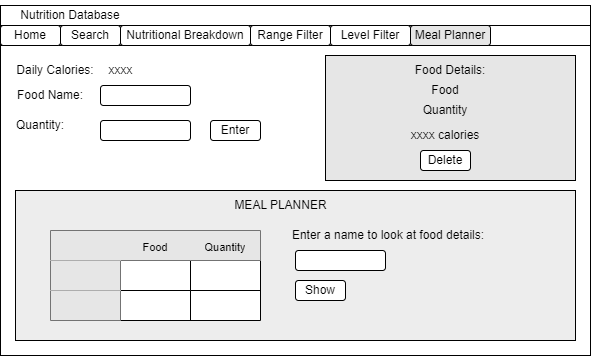

The diagram above was exported from draw.io. Its source (the exported page's mxGraphModel, read from the mxfile embedded in the PNG):
<mxGraphModel dx="749" dy="866" grid="1" gridSize="10" guides="1" tooltips="1" connect="1" arrows="1" fold="1" page="1" pageScale="1" pageWidth="827" pageHeight="1169" math="0" shadow="0">
  <root>
    <mxCell id="0" />
    <mxCell id="1" parent="0" />
    <mxCell id="8buFvEaQuhtlyyLK7Z5i-1" value="" style="rounded=0;whiteSpace=wrap;html=1;" vertex="1" parent="1">
      <mxGeometry x="735" y="965" width="590" height="350" as="geometry" />
    </mxCell>
    <mxCell id="8buFvEaQuhtlyyLK7Z5i-2" value="" style="rounded=0;whiteSpace=wrap;html=1;" vertex="1" parent="1">
      <mxGeometry x="735" y="965" width="590" height="20" as="geometry" />
    </mxCell>
    <mxCell id="8buFvEaQuhtlyyLK7Z5i-3" value="" style="rounded=0;whiteSpace=wrap;html=1;" vertex="1" parent="1">
      <mxGeometry x="735" y="985" width="590" height="20" as="geometry" />
    </mxCell>
    <mxCell id="8buFvEaQuhtlyyLK7Z5i-4" value="Home" style="rounded=1;whiteSpace=wrap;html=1;" vertex="1" parent="1">
      <mxGeometry x="735" y="985" width="60" height="20" as="geometry" />
    </mxCell>
    <mxCell id="8buFvEaQuhtlyyLK7Z5i-5" value="Search" style="rounded=1;whiteSpace=wrap;html=1;fillColor=#FFFFFF;" vertex="1" parent="1">
      <mxGeometry x="795" y="985" width="60" height="20" as="geometry" />
    </mxCell>
    <mxCell id="8buFvEaQuhtlyyLK7Z5i-6" value="Nutritional Breakdown" style="rounded=1;whiteSpace=wrap;html=1;" vertex="1" parent="1">
      <mxGeometry x="855" y="985" width="130" height="20" as="geometry" />
    </mxCell>
    <mxCell id="8buFvEaQuhtlyyLK7Z5i-7" value="Level Filter" style="rounded=1;whiteSpace=wrap;html=1;fillColor=#FFFFFF;" vertex="1" parent="1">
      <mxGeometry x="1065" y="985" width="80" height="20" as="geometry" />
    </mxCell>
    <mxCell id="8buFvEaQuhtlyyLK7Z5i-8" value="Range Filter" style="rounded=1;whiteSpace=wrap;html=1;fillColor=#FFFFFF;" vertex="1" parent="1">
      <mxGeometry x="985" y="985" width="80" height="20" as="geometry" />
    </mxCell>
    <mxCell id="8buFvEaQuhtlyyLK7Z5i-9" value="Meal Planner" style="rounded=1;whiteSpace=wrap;html=1;fillColor=#E6E6E6;" vertex="1" parent="1">
      <mxGeometry x="1145" y="985" width="80" height="20" as="geometry" />
    </mxCell>
    <mxCell id="8buFvEaQuhtlyyLK7Z5i-10" value="" style="rounded=1;whiteSpace=wrap;html=1;" vertex="1" parent="1">
      <mxGeometry x="835" y="1045" width="90" height="20" as="geometry" />
    </mxCell>
    <mxCell id="8buFvEaQuhtlyyLK7Z5i-11" value="Daily Calories:" style="text;html=1;align=center;verticalAlign=middle;whiteSpace=wrap;rounded=0;" vertex="1" parent="1">
      <mxGeometry x="745" y="1015" width="90" height="30" as="geometry" />
    </mxCell>
    <mxCell id="8buFvEaQuhtlyyLK7Z5i-12" value="Nutrition Database" style="text;html=1;align=center;verticalAlign=middle;whiteSpace=wrap;rounded=0;" vertex="1" parent="1">
      <mxGeometry x="745" y="960" width="120" height="30" as="geometry" />
    </mxCell>
    <mxCell id="8buFvEaQuhtlyyLK7Z5i-13" value="Enter" style="rounded=1;whiteSpace=wrap;html=1;" vertex="1" parent="1">
      <mxGeometry x="945" y="1080" width="50" height="20" as="geometry" />
    </mxCell>
    <mxCell id="8buFvEaQuhtlyyLK7Z5i-14" value="" style="shape=table;startSize=0;container=1;collapsible=0;childLayout=tableLayout;fontSize=16;" vertex="1" parent="1">
      <mxGeometry x="790" y="1190" width="210" height="60" as="geometry" />
    </mxCell>
    <mxCell id="8buFvEaQuhtlyyLK7Z5i-15" value="" style="shape=tableRow;horizontal=0;startSize=0;swimlaneHead=0;swimlaneBody=0;strokeColor=inherit;top=0;left=0;bottom=0;right=0;collapsible=0;dropTarget=0;fillColor=#E6E6E6;points=[[0,0.5],[1,0.5]];portConstraint=eastwest;fontSize=16;" vertex="1" parent="8buFvEaQuhtlyyLK7Z5i-14">
      <mxGeometry width="210" height="30" as="geometry" />
    </mxCell>
    <mxCell id="8buFvEaQuhtlyyLK7Z5i-16" value="" style="shape=partialRectangle;html=1;whiteSpace=wrap;connectable=0;strokeColor=inherit;overflow=hidden;fillColor=none;top=0;left=0;bottom=0;right=0;pointerEvents=1;fontSize=16;" vertex="1" parent="8buFvEaQuhtlyyLK7Z5i-15">
      <mxGeometry width="70" height="30" as="geometry">
        <mxRectangle width="70" height="30" as="alternateBounds" />
      </mxGeometry>
    </mxCell>
    <mxCell id="8buFvEaQuhtlyyLK7Z5i-17" value="&lt;font style=&quot;font-size: 11px;&quot;&gt;Food&lt;/font&gt;" style="shape=partialRectangle;html=1;whiteSpace=wrap;connectable=0;strokeColor=inherit;overflow=hidden;fillColor=none;top=0;left=0;bottom=0;right=0;pointerEvents=1;fontSize=16;" vertex="1" parent="8buFvEaQuhtlyyLK7Z5i-15">
      <mxGeometry x="70" width="70" height="30" as="geometry">
        <mxRectangle width="70" height="30" as="alternateBounds" />
      </mxGeometry>
    </mxCell>
    <mxCell id="8buFvEaQuhtlyyLK7Z5i-18" value="&lt;font style=&quot;font-size: 11px;&quot;&gt;Quantity&lt;/font&gt;" style="shape=partialRectangle;html=1;whiteSpace=wrap;connectable=0;strokeColor=inherit;overflow=hidden;fillColor=none;top=0;left=0;bottom=0;right=0;pointerEvents=1;fontSize=16;" vertex="1" parent="8buFvEaQuhtlyyLK7Z5i-15">
      <mxGeometry x="140" width="70" height="30" as="geometry">
        <mxRectangle width="70" height="30" as="alternateBounds" />
      </mxGeometry>
    </mxCell>
    <mxCell id="8buFvEaQuhtlyyLK7Z5i-19" value="" style="shape=tableRow;horizontal=0;startSize=0;swimlaneHead=0;swimlaneBody=0;strokeColor=inherit;top=0;left=0;bottom=0;right=0;collapsible=0;dropTarget=0;fillColor=none;points=[[0,0.5],[1,0.5]];portConstraint=eastwest;fontSize=16;" vertex="1" parent="8buFvEaQuhtlyyLK7Z5i-14">
      <mxGeometry y="30" width="210" height="30" as="geometry" />
    </mxCell>
    <mxCell id="8buFvEaQuhtlyyLK7Z5i-20" value="" style="shape=partialRectangle;html=1;whiteSpace=wrap;connectable=0;strokeColor=inherit;overflow=hidden;fillColor=#E6E6E6;top=0;left=0;bottom=0;right=0;pointerEvents=1;fontSize=16;" vertex="1" parent="8buFvEaQuhtlyyLK7Z5i-19">
      <mxGeometry width="70" height="30" as="geometry">
        <mxRectangle width="70" height="30" as="alternateBounds" />
      </mxGeometry>
    </mxCell>
    <mxCell id="8buFvEaQuhtlyyLK7Z5i-21" value="" style="shape=partialRectangle;html=1;whiteSpace=wrap;connectable=0;strokeColor=inherit;overflow=hidden;fillColor=none;top=0;left=0;bottom=0;right=0;pointerEvents=1;fontSize=16;" vertex="1" parent="8buFvEaQuhtlyyLK7Z5i-19">
      <mxGeometry x="70" width="70" height="30" as="geometry">
        <mxRectangle width="70" height="30" as="alternateBounds" />
      </mxGeometry>
    </mxCell>
    <mxCell id="8buFvEaQuhtlyyLK7Z5i-22" value="" style="shape=partialRectangle;html=1;whiteSpace=wrap;connectable=0;strokeColor=inherit;overflow=hidden;fillColor=none;top=0;left=0;bottom=0;right=0;pointerEvents=1;fontSize=16;" vertex="1" parent="8buFvEaQuhtlyyLK7Z5i-19">
      <mxGeometry x="140" width="70" height="30" as="geometry">
        <mxRectangle width="70" height="30" as="alternateBounds" />
      </mxGeometry>
    </mxCell>
    <mxCell id="8buFvEaQuhtlyyLK7Z5i-23" value="" style="rounded=1;whiteSpace=wrap;html=1;" vertex="1" parent="1">
      <mxGeometry x="835" y="1080" width="90" height="20" as="geometry" />
    </mxCell>
    <mxCell id="8buFvEaQuhtlyyLK7Z5i-24" value="xxxx" style="text;html=1;align=center;verticalAlign=middle;whiteSpace=wrap;rounded=0;" vertex="1" parent="1">
      <mxGeometry x="827" y="1015" width="57" height="30" as="geometry" />
    </mxCell>
    <mxCell id="8buFvEaQuhtlyyLK7Z5i-25" value="Food Name:" style="text;html=1;align=center;verticalAlign=middle;whiteSpace=wrap;rounded=0;" vertex="1" parent="1">
      <mxGeometry x="750" y="1040" width="70" height="30" as="geometry" />
    </mxCell>
    <mxCell id="8buFvEaQuhtlyyLK7Z5i-26" value="Quantity:" style="text;html=1;align=center;verticalAlign=middle;whiteSpace=wrap;rounded=0;" vertex="1" parent="1">
      <mxGeometry x="750" y="1070" width="50" height="30" as="geometry" />
    </mxCell>
    <mxCell id="8buFvEaQuhtlyyLK7Z5i-27" value="" style="rounded=0;whiteSpace=wrap;html=1;fillColor=#E6E6E6;" vertex="1" parent="1">
      <mxGeometry x="1060" y="1015" width="250" height="125" as="geometry" />
    </mxCell>
    <mxCell id="8buFvEaQuhtlyyLK7Z5i-28" value="Food Details:&lt;span style=&quot;color: rgba(0, 0, 0, 0); font-family: monospace; font-size: 0px; text-align: start; text-wrap: nowrap;&quot;&gt;%3CmxGraphModel%3E%3Croot%3E%3CmxCell%20id%3D%220%22%2F%3E%3CmxCell%20id%3D%221%22%20parent%3D%220%22%2F%3E%3CmxCell%20id%3D%222%22%20value%3D%22Daily%20Calories%3A%22%20style%3D%22text%3Bhtml%3D1%3Balign%3Dcenter%3BverticalAlign%3Dmiddle%3BwhiteSpace%3Dwrap%3Brounded%3D0%3B%22%20vertex%3D%221%22%20parent%3D%221%22%3E%3CmxGeometry%20x%3D%22745%22%20y%3D%221015%22%20width%3D%2290%22%20height%3D%2230%22%20as%3D%22geometry%22%2F%3E%3C%2FmxCell%3E%3C%2Froot%3E%3C%2FmxGraphModel%3E&lt;/span&gt;" style="text;html=1;align=center;verticalAlign=middle;whiteSpace=wrap;rounded=0;" vertex="1" parent="1">
      <mxGeometry x="1140" y="1015" width="90" height="30" as="geometry" />
    </mxCell>
    <mxCell id="8buFvEaQuhtlyyLK7Z5i-29" value="Food&lt;span style=&quot;color: rgba(0, 0, 0, 0); font-family: monospace; font-size: 0px; text-align: start; text-wrap: nowrap;&quot;&gt;%3CmxGraphModel%3E%3Croot%3E%3CmxCell%20id%3D%220%22%2F%3E%3CmxCell%20id%3D%221%22%20parent%3D%220%22%2F%3E%3CmxCell%20id%3D%222%22%20value%3D%22Daily%20Calories%3A%22%20style%3D%22text%3Bhtml%3D1%3Balign%3Dcenter%3BverticalAlign%3Dmiddle%3BwhiteSpace%3Dwrap%3Brounded%3D0%3B%22%20vertex%3D%221%22%20parent%3D%221%22%3E%3CmxGeometry%20x%3D%22745%22%20y%3D%221015%22%20width%3D%2290%22%20height%3D%2230%22%20as%3D%22geometry%22%2F%3E%3C%2FmxCell%3E%3C%2Froot%3E%3C%2FmxGraphM&lt;/span&gt;" style="text;html=1;align=center;verticalAlign=middle;whiteSpace=wrap;rounded=0;" vertex="1" parent="1">
      <mxGeometry x="1135" y="1035" width="90" height="30" as="geometry" />
    </mxCell>
    <mxCell id="8buFvEaQuhtlyyLK7Z5i-30" value="Quantity" style="text;html=1;align=center;verticalAlign=middle;whiteSpace=wrap;rounded=0;" vertex="1" parent="1">
      <mxGeometry x="1135" y="1055" width="90" height="30" as="geometry" />
    </mxCell>
    <mxCell id="8buFvEaQuhtlyyLK7Z5i-31" value="xxxx calories" style="text;html=1;align=center;verticalAlign=middle;whiteSpace=wrap;rounded=0;" vertex="1" parent="1">
      <mxGeometry x="1135" y="1080" width="90" height="30" as="geometry" />
    </mxCell>
    <mxCell id="8buFvEaQuhtlyyLK7Z5i-32" value="Delete" style="rounded=1;whiteSpace=wrap;html=1;" vertex="1" parent="1">
      <mxGeometry x="1155" y="1110" width="50" height="20" as="geometry" />
    </mxCell>
    <mxCell id="8buFvEaQuhtlyyLK7Z5i-33" value="" style="rounded=0;whiteSpace=wrap;html=1;fillColor=#EDEDED;" vertex="1" parent="1">
      <mxGeometry x="750" y="1150" width="560" height="150" as="geometry" />
    </mxCell>
    <mxCell id="8buFvEaQuhtlyyLK7Z5i-34" value="" style="shape=table;startSize=0;container=1;collapsible=0;childLayout=tableLayout;fontSize=16;" vertex="1" parent="1">
      <mxGeometry x="785" y="1190" width="210" height="90" as="geometry" />
    </mxCell>
    <mxCell id="8buFvEaQuhtlyyLK7Z5i-35" value="" style="shape=tableRow;horizontal=0;startSize=0;swimlaneHead=0;swimlaneBody=0;strokeColor=inherit;top=0;left=0;bottom=0;right=0;collapsible=0;dropTarget=0;fillColor=#E6E6E6;points=[[0,0.5],[1,0.5]];portConstraint=eastwest;fontSize=16;" vertex="1" parent="8buFvEaQuhtlyyLK7Z5i-34">
      <mxGeometry width="210" height="30" as="geometry" />
    </mxCell>
    <mxCell id="8buFvEaQuhtlyyLK7Z5i-36" value="" style="shape=partialRectangle;html=1;whiteSpace=wrap;connectable=0;strokeColor=inherit;overflow=hidden;fillColor=none;top=0;left=0;bottom=0;right=0;pointerEvents=1;fontSize=16;" vertex="1" parent="8buFvEaQuhtlyyLK7Z5i-35">
      <mxGeometry width="70" height="30" as="geometry">
        <mxRectangle width="70" height="30" as="alternateBounds" />
      </mxGeometry>
    </mxCell>
    <mxCell id="8buFvEaQuhtlyyLK7Z5i-37" value="&lt;font style=&quot;font-size: 11px;&quot;&gt;Food&lt;/font&gt;" style="shape=partialRectangle;html=1;whiteSpace=wrap;connectable=0;strokeColor=inherit;overflow=hidden;fillColor=none;top=0;left=0;bottom=0;right=0;pointerEvents=1;fontSize=16;" vertex="1" parent="8buFvEaQuhtlyyLK7Z5i-35">
      <mxGeometry x="70" width="70" height="30" as="geometry">
        <mxRectangle width="70" height="30" as="alternateBounds" />
      </mxGeometry>
    </mxCell>
    <mxCell id="8buFvEaQuhtlyyLK7Z5i-38" value="&lt;font style=&quot;font-size: 11px;&quot;&gt;Quantity&lt;/font&gt;" style="shape=partialRectangle;html=1;whiteSpace=wrap;connectable=0;strokeColor=inherit;overflow=hidden;fillColor=none;top=0;left=0;bottom=0;right=0;pointerEvents=1;fontSize=16;" vertex="1" parent="8buFvEaQuhtlyyLK7Z5i-35">
      <mxGeometry x="140" width="70" height="30" as="geometry">
        <mxRectangle width="70" height="30" as="alternateBounds" />
      </mxGeometry>
    </mxCell>
    <mxCell id="8buFvEaQuhtlyyLK7Z5i-39" value="" style="shape=tableRow;horizontal=0;startSize=0;swimlaneHead=0;swimlaneBody=0;strokeColor=inherit;top=0;left=0;bottom=0;right=0;collapsible=0;dropTarget=0;fillColor=none;points=[[0,0.5],[1,0.5]];portConstraint=eastwest;fontSize=16;" vertex="1" parent="8buFvEaQuhtlyyLK7Z5i-34">
      <mxGeometry y="30" width="210" height="30" as="geometry" />
    </mxCell>
    <mxCell id="8buFvEaQuhtlyyLK7Z5i-40" value="" style="shape=partialRectangle;html=1;whiteSpace=wrap;connectable=0;strokeColor=inherit;overflow=hidden;fillColor=#E6E6E6;top=0;left=0;bottom=0;right=0;pointerEvents=1;fontSize=16;" vertex="1" parent="8buFvEaQuhtlyyLK7Z5i-39">
      <mxGeometry width="70" height="30" as="geometry">
        <mxRectangle width="70" height="30" as="alternateBounds" />
      </mxGeometry>
    </mxCell>
    <mxCell id="8buFvEaQuhtlyyLK7Z5i-41" value="" style="shape=partialRectangle;html=1;whiteSpace=wrap;connectable=0;strokeColor=inherit;overflow=hidden;fillColor=none;top=0;left=0;bottom=0;right=0;pointerEvents=1;fontSize=16;" vertex="1" parent="8buFvEaQuhtlyyLK7Z5i-39">
      <mxGeometry x="70" width="70" height="30" as="geometry">
        <mxRectangle width="70" height="30" as="alternateBounds" />
      </mxGeometry>
    </mxCell>
    <mxCell id="8buFvEaQuhtlyyLK7Z5i-42" value="" style="shape=partialRectangle;html=1;whiteSpace=wrap;connectable=0;strokeColor=inherit;overflow=hidden;fillColor=none;top=0;left=0;bottom=0;right=0;pointerEvents=1;fontSize=16;" vertex="1" parent="8buFvEaQuhtlyyLK7Z5i-39">
      <mxGeometry x="140" width="70" height="30" as="geometry">
        <mxRectangle width="70" height="30" as="alternateBounds" />
      </mxGeometry>
    </mxCell>
    <mxCell id="8buFvEaQuhtlyyLK7Z5i-43" value="" style="shape=tableRow;horizontal=0;startSize=0;swimlaneHead=0;swimlaneBody=0;strokeColor=inherit;top=0;left=0;bottom=0;right=0;collapsible=0;dropTarget=0;fillColor=none;points=[[0,0.5],[1,0.5]];portConstraint=eastwest;fontSize=16;" vertex="1" parent="8buFvEaQuhtlyyLK7Z5i-34">
      <mxGeometry y="60" width="210" height="30" as="geometry" />
    </mxCell>
    <mxCell id="8buFvEaQuhtlyyLK7Z5i-44" value="" style="shape=partialRectangle;html=1;whiteSpace=wrap;connectable=0;strokeColor=inherit;overflow=hidden;fillColor=#E6E6E6;top=0;left=0;bottom=0;right=0;pointerEvents=1;fontSize=16;" vertex="1" parent="8buFvEaQuhtlyyLK7Z5i-43">
      <mxGeometry width="70" height="30" as="geometry">
        <mxRectangle width="70" height="30" as="alternateBounds" />
      </mxGeometry>
    </mxCell>
    <mxCell id="8buFvEaQuhtlyyLK7Z5i-45" value="" style="shape=partialRectangle;html=1;whiteSpace=wrap;connectable=0;strokeColor=inherit;overflow=hidden;fillColor=none;top=0;left=0;bottom=0;right=0;pointerEvents=1;fontSize=16;" vertex="1" parent="8buFvEaQuhtlyyLK7Z5i-43">
      <mxGeometry x="70" width="70" height="30" as="geometry">
        <mxRectangle width="70" height="30" as="alternateBounds" />
      </mxGeometry>
    </mxCell>
    <mxCell id="8buFvEaQuhtlyyLK7Z5i-46" value="" style="shape=partialRectangle;html=1;whiteSpace=wrap;connectable=0;strokeColor=inherit;overflow=hidden;fillColor=none;top=0;left=0;bottom=0;right=0;pointerEvents=1;fontSize=16;" vertex="1" parent="8buFvEaQuhtlyyLK7Z5i-43">
      <mxGeometry x="140" width="70" height="30" as="geometry">
        <mxRectangle width="70" height="30" as="alternateBounds" />
      </mxGeometry>
    </mxCell>
    <mxCell id="8buFvEaQuhtlyyLK7Z5i-47" value="MEAL PLANNER" style="text;html=1;align=center;verticalAlign=middle;whiteSpace=wrap;rounded=0;" vertex="1" parent="1">
      <mxGeometry x="961" y="1150" width="109" height="30" as="geometry" />
    </mxCell>
    <mxCell id="8buFvEaQuhtlyyLK7Z5i-48" value="Enter a name to look at food details:" style="text;html=1;align=center;verticalAlign=middle;whiteSpace=wrap;rounded=0;" vertex="1" parent="1">
      <mxGeometry x="1016" y="1180" width="214" height="30" as="geometry" />
    </mxCell>
    <mxCell id="8buFvEaQuhtlyyLK7Z5i-49" value="" style="rounded=1;whiteSpace=wrap;html=1;" vertex="1" parent="1">
      <mxGeometry x="1030" y="1210" width="90" height="20" as="geometry" />
    </mxCell>
    <mxCell id="8buFvEaQuhtlyyLK7Z5i-50" value="Show" style="rounded=1;whiteSpace=wrap;html=1;" vertex="1" parent="1">
      <mxGeometry x="1030" y="1240" width="50" height="20" as="geometry" />
    </mxCell>
  </root>
</mxGraphModel>